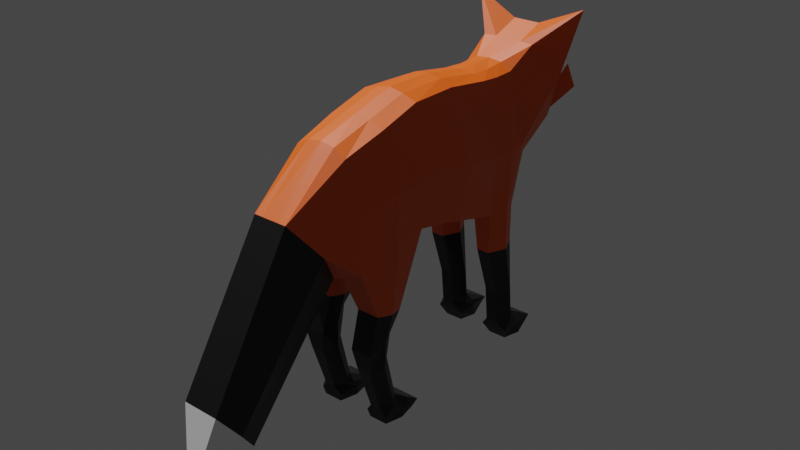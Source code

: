 # Source: Fox_No_Bones.blend  (saved by Blender 4.0.36; exported with 4.5.12 LTS)
import bpy
from mathutils import Matrix  # noqa: F401  (used for matrix-valued properties, if any)

bpy.ops.wm.read_factory_settings(use_empty=True)
scene = bpy.context.scene
scene.name = 'Scene'

# ---- collections
col_collection = bpy.data.collections.new('Collection'); scene.collection.children.link(col_collection)
col_fox = bpy.data.collections.new('Fox'); scene.collection.children.link(col_fox)

# ---- materials (node trees are filled in below, after node groups)
mat_orange = bpy.data.materials.new('Orange')
mat_orange.use_transparent_shadow = False
mat_black = bpy.data.materials.new('Black')
mat_black.use_transparent_shadow = False
mat_white = bpy.data.materials.new('White')
mat_white.use_transparent_shadow = False

# ---- material node trees
mat_orange.use_nodes = True; mat_orange.node_tree.nodes.clear()
_N = mat_orange.node_tree.nodes; _L = mat_orange.node_tree.links
n0 = _N.new('ShaderNodeOutputMaterial'); n0.name = 'Material Output'; n0.location = (665, 304)
n1 = _N.new('ShaderNodeBsdfPrincipled'); n1.name = 'Principled BSDF'; n1.location = (256, 300)
n1.distribution = 'GGX'
n1.subsurface_method = 'RANDOM_WALK_SKIN'
n1.inputs[0].default_value = (0.8, 0.0956, 0.0, 1.0)
n1.inputs[3].default_value = 1.45
n1.inputs[27].default_value = (0.0, 0.0, 0.0, 1.0)
n1.inputs[28].default_value = 1.0
_L.new(n1.outputs[0], n0.inputs[0])
n0.is_active_output = True
mat_black.use_nodes = True; mat_black.node_tree.nodes.clear()
_N = mat_black.node_tree.nodes; _L = mat_black.node_tree.links
n0 = _N.new('ShaderNodeOutputMaterial'); n0.name = 'Material Output'; n0.location = (1116, 185)
n1 = _N.new('ShaderNodeBsdfPrincipled'); n1.name = 'Principled BSDF'; n1.location = (774, 207)
n1.distribution = 'GGX'
n1.subsurface_method = 'RANDOM_WALK_SKIN'
n1.inputs[0].default_value = (0.0, 0.0, 0.0, 1.0)
n1.inputs[3].default_value = 1.45
n1.inputs[27].default_value = (0.0, 0.0, 0.0, 1.0)
n1.inputs[28].default_value = 1.0
_L.new(n1.outputs[0], n0.inputs[0])
n0.is_active_output = True
mat_white.use_nodes = True; mat_white.node_tree.nodes.clear()
_N = mat_white.node_tree.nodes; _L = mat_white.node_tree.links
n0 = _N.new('ShaderNodeOutputMaterial'); n0.name = 'Material Output'; n0.location = (1035, 38)
n1 = _N.new('ShaderNodeBsdfPrincipled'); n1.name = 'Principled BSDF'; n1.location = (684, 28)
n1.distribution = 'GGX'
n1.subsurface_method = 'RANDOM_WALK_SKIN'
n1.inputs[0].default_value = (1.0, 1.0, 1.0, 1.0)
n1.inputs[3].default_value = 1.45
n1.inputs[27].default_value = (0.0, 0.0, 0.0, 1.0)
n1.inputs[28].default_value = 1.0
_L.new(n1.outputs[0], n0.inputs[0])
n0.is_active_output = True

# ---- world
world_world = bpy.data.worlds.new('World'); scene.world = world_world
world_world.use_nodes = True; world_world.node_tree.nodes.clear()
_N = world_world.node_tree.nodes; _L = world_world.node_tree.links
n0 = _N.new('ShaderNodeOutputWorld'); n0.name = 'World Output'; n0.location = (300, 300)
n1 = _N.new('ShaderNodeBackground'); n1.name = 'Background'; n1.location = (10, 300)
n1.inputs[0].default_value = (0.05088, 0.05088, 0.05088, 1.0)
_L.new(n1.outputs[0], n0.inputs[0])
n0.is_active_output = True
world_world.color = (0.05088, 0.05088, 0.05088)
world_world.use_sun_shadow = False
world_world.sun_shadow_jitter_overblur = 0.0

# ---- lights
light_sun = bpy.data.lights.new('Sun', 'SUN')
light_sun.transmission_factor = 0.0
light_sun.energy = 4.11

# ---- meshes
me_plane = bpy.data.meshes.new('Plane')
me_plane.from_pydata([(-1.273e-08, 0.6811, 1.136), (-1.273e-08, 1.019, 1.136), (-1.273e-08, 0.6811, 2.386), (-1.273e-08, 1.019, 2.386), (-1.273e-08, -0.8486, 1.395), (-1.273e-08, -0.8486, 2.298), (-1.273e-08, -0.908, 1.342), (-1.273e-08, -1.341, 1.911), (-1.273e-08, -0.1501, 2.478), (-1.273e-08, -0.2139, 1.397), (-1.273e-08, -1.962, 0.2777), (-1.273e-08, -2.125, 0.4921), (-1.273e-08, -2.04, 0.8169), (-1.273e-08, -1.719, 0.3948), (-1.273e-08, 0.227, 1.297), (-1.273e-08, 0.2721, 2.465), (0.2716, 1.019, 1.225), (0.3037, 0.6811, 1.254), (0.2017, 1.019, 2.32), (0.2061, 0.6811, 2.337), (0.2137, -0.8486, 2.226), (0.3436, -0.8486, 1.395), (0.232, -0.1501, 2.418), (0.3436, 0.227, 1.414), (0.1384, -1.341, 1.911), (0.1346, -0.908, 1.342), (0.2116, 0.2721, 2.403), (0.3436, -0.2139, 1.514), (0.07302, -2.125, 0.4921), (0.0733, -1.962, 0.2777), (0.1455, -2.04, 0.8169), (0.1219, -1.719, 0.3948), (0.1131, -0.8486, 2.28), (0.1131, -0.1501, 2.456), (0.1131, 0.2721, 2.448), (0.1131, 0.6811, 2.373), (0.03489, -1.962, 0.2777), (0.04169, -2.125, 0.4921), (0.153, 0.6811, 1.218), (0.1131, 0.227, 1.297), (0.05726, -2.04, 0.8169), (0.1894, 1.019, 1.208), (0.05309, -0.908, 1.342), (0.1131, -1.719, 0.3948), (0.06977, -1.341, 1.911), (0.1131, 1.019, 2.374), (0.1131, -0.8486, 1.395), (0.1131, -0.2139, 1.397), (0.2731, 1.019, 0.9013), (0.2827, 0.7096, 0.9108), (0.1739, 0.7096, 0.9108), (0.1881, 1.019, 0.9013), (0.2669, 1.061, 0.4339), (0.2813, 0.8451, 0.5002), (0.1753, 0.8451, 0.5002), (0.1841, 1.061, 0.4339), (0.2506, 1.094, 0.1947), (0.2813, 0.8793, 0.1852), (0.1753, 0.8793, 0.1852), (0.1933, 1.094, 0.1947), (0.2883, 1.26, 0.001926), (0.3037, 0.966, 0.001926), (0.1529, 0.966, 0.001926), (0.1684, 1.26, 0.001926), (0.3436, 1.261, 0.1115), (0.1131, 1.261, 0.1115), (0.3436, 0.91, 0.1036), (0.1131, 0.91, 0.1036), (0.321, -0.6694, 0.9835), (0.2962, -0.3986, 0.9257), (0.1356, -0.6694, 0.9835), (0.1605, -0.3986, 0.9257), (0.3141, -0.7549, 0.6911), (0.2758, -0.4746, 0.8168), (0.1425, -0.7549, 0.6911), (0.1809, -0.4746, 0.8168), (0.2848, -0.7272, 0.5229), (0.2711, -0.5197, 0.56), (0.1719, -0.7272, 0.5229), (0.1855, -0.5197, 0.56), (0.2729, -0.6034, 0.1363), (0.2753, -0.4307, 0.1734), (0.1837, -0.6034, 0.1363), (0.1813, -0.4307, 0.1734), (0.3198, -0.5909, 0.07201), (0.3436, -0.2473, 0.07112), (0.1369, -0.5909, 0.07201), (0.1131, -0.2473, 0.07112), (0.3065, -0.5752, 0.001926), (0.3176, -0.2855, 0.001926), (0.1501, -0.5752, 0.001926), (0.139, -0.2855, 0.001926), (-1.273e-08, 1.507, 1.833), (-1.273e-08, 1.516, 2.564), (0.2518, 1.507, 1.833), (0.4821, 1.558, 2.725), (0.1131, 1.507, 1.833), (0.1131, 1.516, 2.564), (-1.273e-08, 1.958, 1.819), (-1.273e-08, 2.04, 1.917), (0.07121, 1.925, 1.819), (0.07121, 2.007, 1.917), (0.03444, 1.958, 1.819), (0.03445, 2.04, 1.917), (0.06062, 1.857, 2.105), (-1.273e-08, 1.857, 2.105), (0.1076, 1.802, 1.894), (0.1028, 1.857, 2.105), (0.08484, 1.802, 1.824), (-1.273e-08, 1.802, 1.824), (-1.273e-08, 1.682, 2.459), (0.2539, 1.682, 2.344), (0.1131, 1.682, 2.459), (0.211, 1.621, 1.912), (0.1131, 1.621, 1.866), (-1.273e-08, 1.621, 1.866), (-1.273e-08, -2.043, 0.3849), (0.3436, 1.511, 2.198), (0.3436, 1.019, 1.761), (0.3601, 0.6811, 1.761), (0.3436, -0.8486, 1.847), (0.2643, -1.124, 1.627), (0.3967, -0.182, 1.937), (0.08869, -2.043, 0.3849), (0.2003, -1.88, 0.6059), (0.4218, 0.2496, 1.881), (0.02953, -2.043, 0.3849), (0.07121, 1.966, 1.868), (0.12, 1.83, 1.965), (0.3936, 1.652, 2.067), (0.03444, 1.999, 1.868), (-1.273e-08, 1.999, 1.868), (-1.273e-08, 0.8501, 1.136), (-1.273e-08, 0.8501, 2.386), (0.3436, 0.8501, 1.243), (0.1986, 0.8501, 2.317), (0.1131, 0.8501, 2.364), (0.1131, 0.8501, 1.136), (0.3436, 0.8643, 0.906), (0.1131, 0.8643, 0.906), (0.3436, 0.9601, 0.457), (0.1131, 0.9601, 0.457), (0.3436, 0.9866, 0.1899), (0.1131, 0.9866, 0.1899), (0.3436, 1.113, 0.001926), (0.1131, 1.113, 0.001926), (0.1131, 1.085, 0.1075), (0.3436, 1.085, 0.1075), (0.3721, 0.8501, 1.761), (-1.273e-08, -0.4994, 2.388), (-1.273e-08, -0.5312, 1.396), (0.2366, -0.4994, 2.325), (0.389, -0.5312, 1.396), (0.1131, -0.5312, 1.396), (0.1131, -0.4994, 2.366), (0.3436, -0.534, 0.9546), (0.1131, -0.534, 0.9546), (0.3436, -0.6148, 0.7539), (0.1131, -0.6148, 0.7539), (0.3436, -0.6235, 0.5414), (0.1131, -0.6235, 0.5414), (0.3436, -0.517, 0.1548), (0.1131, -0.517, 0.1548), (0.3436, -0.4191, 0.07156), (0.1131, -0.4191, 0.07156), (0.3436, -0.4303, 0.001926), (0.1131, -0.4303, 0.001926), (0.3811, -0.5153, 1.892), (0.1336, 1.24, 1.557), (0.2462, 1.185, 1.63), (0.1131, 1.267, 2.475), (0.2215, 1.267, 2.469), (-1.273e-08, 1.263, 1.484), (-1.273e-08, 1.267, 2.475), (0.3436, 1.265, 1.98), (-1.273e-08, 1.599, 2.511), (0.2945, 1.512, 2.461), (0.1131, 1.599, 2.511), (0.2314, 1.564, 1.872), (0.1131, 1.564, 1.85), (-1.273e-08, 1.564, 1.85), (0.3471, 1.606, 2.261)], [], [(128, 106, 100, 127), (174, 169, 94, 117), (168, 172, 92, 96), (105, 104, 103, 99), (169, 168, 96, 94), (170, 171, 95, 97), (173, 170, 97, 93), (148, 118, 18, 135), (167, 151, 20, 120), (120, 20, 24, 121), (125, 26, 22, 122), (124, 30, 28, 123), (121, 24, 30, 124), (119, 19, 26, 125), (154, 32, 20, 151), (35, 34, 26, 19), (126, 36, 29, 123), (39, 38, 17, 23), (40, 37, 28, 30), (17, 38, 50, 49), (43, 42, 25, 31), (32, 44, 24, 20), (136, 35, 19, 135), (44, 40, 30, 24), (42, 46, 21, 25), (36, 43, 31, 29), (34, 33, 22, 26), (47, 27, 69, 71), (47, 39, 23, 27), (9, 14, 39, 47), (150, 9, 47, 153), (15, 8, 33, 34), (10, 13, 43, 36), (106, 108, 102, 100), (6, 4, 46, 42), (7, 12, 40, 44), (133, 2, 35, 136), (5, 7, 44, 32), (13, 6, 42, 43), (132, 1, 41, 137), (12, 11, 37, 40), (14, 0, 38, 39), (116, 10, 36, 126), (2, 15, 34, 35), (149, 5, 32, 154), (51, 48, 52, 55), (134, 17, 49, 138), (41, 16, 48, 51), (137, 41, 51, 139), (141, 55, 59, 143), (138, 49, 53, 140), (139, 51, 55, 141), (49, 50, 54, 53), (65, 64, 60, 63), (53, 54, 58, 57), (55, 52, 56, 59), (140, 53, 57, 142), (145, 63, 60, 144), (147, 66, 61, 144), (146, 65, 63, 145), (66, 67, 62, 61), (57, 58, 67, 66), (143, 59, 65, 146), (142, 57, 66, 147), (59, 56, 64, 65), (71, 69, 73, 75), (152, 21, 68, 155), (153, 47, 71, 156), (21, 46, 70, 68), (157, 72, 76, 159), (155, 68, 72, 157), (156, 71, 75, 158), (68, 70, 74, 72), (160, 79, 83, 162), (158, 75, 79, 160), (72, 74, 78, 76), (75, 73, 77, 79), (83, 81, 85, 87), (76, 78, 82, 80), (79, 77, 81, 83), (159, 76, 80, 161), (164, 87, 91, 166), (161, 80, 84, 163), (162, 83, 87, 164), (80, 82, 86, 84), (166, 91, 89, 165), (84, 86, 90, 88), (87, 85, 89, 91), (163, 84, 88, 165), (104, 107, 101, 103), (108, 109, 98, 102), (114, 115, 109, 108), (112, 111, 107, 104), (113, 114, 108, 106), (110, 112, 104, 105), (129, 113, 106, 128), (181, 178, 113, 129), (175, 177, 112, 110), (178, 179, 114, 113), (177, 176, 111, 112), (179, 180, 115, 114), (130, 103, 101, 127), (131, 99, 103, 130), (98, 131, 130, 102), (102, 130, 127, 100), (176, 181, 129, 111), (111, 129, 128, 107), (11, 116, 126, 37), (37, 126, 123, 28), (17, 119, 125, 23), (25, 121, 124, 31), (31, 124, 123, 29), (23, 125, 122, 27), (21, 120, 121, 25), (152, 167, 120, 21), (134, 16, 118, 148), (171, 174, 117, 95), (107, 128, 127, 101), (17, 134, 148, 119), (56, 142, 147, 64), (58, 143, 146, 67), (67, 146, 145, 62), (64, 147, 144, 60), (62, 145, 144, 61), (52, 140, 142, 56), (50, 139, 141, 54), (48, 138, 140, 52), (54, 141, 143, 58), (38, 137, 139, 50), (16, 134, 138, 48), (0, 132, 137, 38), (3, 133, 136, 45), (45, 136, 135, 18), (119, 148, 135, 19), (27, 122, 167, 152), (85, 163, 165, 89), (90, 166, 165, 88), (82, 162, 164, 86), (81, 161, 163, 85), (86, 164, 166, 90), (77, 159, 161, 81), (74, 158, 160, 78), (78, 160, 162, 82), (70, 156, 158, 74), (69, 155, 157, 73), (73, 157, 159, 77), (46, 153, 156, 70), (27, 152, 155, 69), (8, 149, 154, 33), (4, 150, 153, 46), (33, 154, 151, 22), (122, 22, 151, 167), (18, 118, 174, 171), (3, 45, 170, 173), (45, 18, 171, 170), (16, 41, 168, 169), (41, 1, 172, 168), (118, 16, 169, 174), (95, 117, 181, 176), (96, 92, 180, 179), (97, 95, 176, 177), (94, 96, 179, 178), (93, 97, 177, 175), (117, 94, 178, 181)])
me_plane.polygons.foreach_set('material_index', [2, 0, 2, 0, 0, 0, 0, 0, 0, 0, 0, 2, 1, 0, 0, 0, 2, 0, 2, 0, 1, 0, 0, 1, 0, 2, 0, 0, 0, 2, 2, 0, 2, 2, 0, 1, 0, 0, 1, 2, 2, 2, 2, 0, 0, 1, 0, 0, 0, 1, 1, 1, 1, 1, 1, 1, 1, 1, 1, 1, 1, 1, 1, 1, 1, 1, 0, 0, 0, 1, 1, 1, 1, 1, 1, 1, 1, 1, 1, 1, 1, 1, 1, 1, 1, 1, 1, 1, 1, 0, 2, 2, 0, 2, 0, 2, 0, 0, 0, 0, 2, 1, 1, 2, 2, 0, 0, 2, 2, 0, 1, 2, 0, 0, 0, 0, 0, 0, 0, 1, 1, 1, 1, 1, 1, 1, 1, 1, 0, 0, 2, 0, 0, 0, 0, 1, 1, 1, 1, 1, 1, 1, 1, 1, 1, 1, 0, 0, 0, 2, 0, 0, 0, 0, 0, 0, 2, 0, 2, 2, 2, 0, 0, 0])
_uv = me_plane.uv_layers.new(name='UVMap')
_uv.uv.foreach_set('vector', [0.2123, 0.05005, 0.1962, 0.05218, 0.1896, 0.02567, 0.1983, 0.02015, 0.2087, 0.1761, 0.1333, 0.1926, 0.1773, 0.1264, 0.2459, 0.1286, 0.1084, 0.1741, 0.081, 0.16, 0.1371, 0.09479, 0.1558, 0.1082, 0.2558, 0.02366, 0.2488, 0.03515, 0.2086, 0.00736, 0.2086, 5.991e-05, 0.1333, 0.1926, 0.1084, 0.1741, 0.1558, 0.1082, 0.1773, 0.1264, 0.3214, 0.1674, 0.3026, 0.1662, 0.2919, 0.1302, 0.3209, 0.1189, 0.3439, 0.1686, 0.3214, 0.1674, 0.3209, 0.1189, 0.3427, 0.1134, 0.1697, 0.2642, 0.1679, 0.2283, 0.2912, 0.2221, 0.2928, 0.2584, 0.2096, 0.543, 0.3004, 0.5317, 0.2891, 0.6027, 0.2089, 0.6126, 0.2089, 0.6126, 0.2891, 0.6027, 0.2524, 0.7161, 0.1708, 0.6841, 0.1946, 0.3875, 0.3079, 0.3789, 0.3107, 0.4622, 0.2103, 0.4746, 0.07228, 0.9324, 0.1206, 0.9402, 0.07812, 0.9836, 0.05456, 0.9805, 0.1708, 0.6841, 0.2524, 0.7161, 0.1206, 0.9402, 0.07228, 0.9324, 0.1709, 0.2971, 0.2959, 0.2942, 0.3079, 0.3789, 0.1946, 0.3875, 0.3269, 0.534, 0.3119, 0.6055, 0.2891, 0.6027, 0.3004, 0.5317, 0.3166, 0.2925, 0.3297, 0.3773, 0.3079, 0.3789, 0.2959, 0.2942, 0.05213, 0.9935, 0.02764, 0.9814, 0.03287, 0.9766, 0.05456, 0.9805, 0.04352, 0.3979, 0.03805, 0.302, 0.06849, 0.2995, 0.09506, 0.3937, 0.1336, 0.953, 0.07984, 0.9895, 0.07812, 0.9836, 0.1206, 0.9402, 0.06849, 0.2995, 0.03805, 0.302, 0.04884, 0.2691, 0.04885, 0.2693, 0.02401, 0.9332, 0.05281, 0.6581, 0.07269, 0.6572, 0.02575, 0.933, 0.3119, 0.6055, 0.2655, 0.723, 0.2524, 0.7161, 0.2891, 0.6027, 0.3133, 0.2573, 0.3166, 0.2925, 0.2959, 0.2942, 0.2928, 0.2584, 0.2655, 0.723, 0.1336, 0.953, 0.1206, 0.9402, 0.2524, 0.7161, 0.05281, 0.6581, 0.06464, 0.638, 0.1146, 0.6207, 0.07269, 0.6572, 0.02764, 0.9814, 0.02401, 0.9332, 0.02575, 0.933, 0.03287, 0.9766, 0.3297, 0.3773, 0.3353, 0.4618, 0.3107, 0.4622, 0.3079, 0.3789, 0.05852, 0.5024, 0.1153, 0.4914, 0.0851, 0.563, 0.08052, 0.5642, 0.05852, 0.5024, 0.04352, 0.3979, 0.09506, 0.3937, 0.1153, 0.4914, 0.03186, 0.5017, 0.02233, 0.4009, 0.04352, 0.3979, 0.05852, 0.5024, 0.02119, 0.571, 0.03186, 0.5017, 0.05852, 0.5024, 0.04383, 0.5696, 0.353, 0.3752, 0.3586, 0.4619, 0.3353, 0.4618, 0.3297, 0.3773, 0.02243, 0.9871, 5.99e-05, 0.9359, 0.02401, 0.9332, 0.02764, 0.9814, 0.1962, 0.05218, 0.1813, 0.04577, 0.1872, 0.01729, 0.1896, 0.02567, 0.04081, 0.6582, 0.03966, 0.642, 0.06464, 0.638, 0.05281, 0.6581, 0.2784, 0.7298, 0.1421, 0.9614, 0.1336, 0.953, 0.2655, 0.723, 0.3367, 0.2562, 0.3399, 0.2901, 0.3166, 0.2925, 0.3133, 0.2573, 0.335, 0.6114, 0.2784, 0.7298, 0.2655, 0.723, 0.3119, 0.6055, 5.99e-05, 0.9359, 0.04081, 0.6582, 0.05281, 0.6581, 0.02401, 0.9332, 0.001184, 0.2608, 0.01178, 0.2221, 0.0538, 0.2366, 0.02477, 0.2645, 0.1421, 0.9614, 0.08224, 0.9982, 0.07984, 0.9895, 0.1336, 0.953, 0.02233, 0.4009, 5.996e-05, 0.2999, 0.03805, 0.302, 0.04352, 0.3979, 0.05093, 0.9999, 0.02243, 0.9871, 0.02764, 0.9814, 0.05213, 0.9935, 0.3399, 0.2901, 0.353, 0.3752, 0.3297, 0.3773, 0.3166, 0.2925, 0.3507, 0.5367, 0.335, 0.6114, 0.3119, 0.6055, 0.3269, 0.534, 0.04943, 0.2691, 0.04935, 0.2692, 0.04915, 0.2692, 0.04916, 0.2692, 0.07615, 0.2703, 0.06849, 0.2995, 0.04885, 0.2693, 0.04916, 0.2694, 0.0538, 0.2366, 0.06574, 0.2428, 0.04935, 0.2692, 0.04943, 0.2691, 0.02477, 0.2645, 0.0538, 0.2366, 0.04943, 0.2691, 0.04915, 0.269, 0.04918, 0.2692, 0.04916, 0.2692, 0.04916, 0.2692, 0.04916, 0.2692, 0.04916, 0.2694, 0.04885, 0.2693, 0.04914, 0.2692, 0.04915, 0.2692, 0.04915, 0.269, 0.04943, 0.2691, 0.04916, 0.2692, 0.04918, 0.2692, 0.04885, 0.2693, 0.04884, 0.2691, 0.04915, 0.2692, 0.04914, 0.2692, 0.04916, 0.2692, 0.04916, 0.2692, 0.04916, 0.2692, 0.04916, 0.2692, 0.04914, 0.2692, 0.04915, 0.2692, 0.04916, 0.2692, 0.04915, 0.2692, 0.04916, 0.2692, 0.04915, 0.2692, 0.04916, 0.2692, 0.04916, 0.2692, 0.04915, 0.2692, 0.04914, 0.2692, 0.04915, 0.2692, 0.04915, 0.2692, 0.04916, 0.2692, 0.04916, 0.2692, 0.04916, 0.2692, 0.04916, 0.2692, 0.04916, 0.2692, 0.04915, 0.2692, 0.04916, 0.2692, 0.04916, 0.2692, 0.04916, 0.2692, 0.04916, 0.2692, 0.04916, 0.2692, 0.04916, 0.2692, 0.04915, 0.2692, 0.04916, 0.2692, 0.04916, 0.2692, 0.04916, 0.2692, 0.04915, 0.2692, 0.04916, 0.2692, 0.04916, 0.2692, 0.04915, 0.2692, 0.04916, 0.2692, 0.04916, 0.2692, 0.04916, 0.2692, 0.04916, 0.2692, 0.04915, 0.2692, 0.04915, 0.2692, 0.04915, 0.2692, 0.04916, 0.2692, 0.04916, 0.2692, 0.04916, 0.2692, 0.04916, 0.2692, 0.04916, 0.2692, 0.08052, 0.5642, 0.0851, 0.563, 0.08417, 0.5667, 0.08295, 0.5669, 0.1219, 0.5614, 0.1146, 0.6207, 0.08865, 0.5736, 0.08851, 0.5674, 0.04383, 0.5696, 0.05852, 0.5024, 0.08052, 0.5642, 0.07924, 0.5691, 0.1146, 0.6207, 0.06464, 0.638, 0.08101, 0.5752, 0.08865, 0.5736, 0.0844, 0.5686, 0.08411, 0.5689, 0.08399, 0.5688, 0.08401, 0.5688, 0.08851, 0.5674, 0.08865, 0.5736, 0.08411, 0.5689, 0.0844, 0.5686, 0.07924, 0.5691, 0.08052, 0.5642, 0.08295, 0.5669, 0.0835, 0.5688, 0.08865, 0.5736, 0.08101, 0.5752, 0.08391, 0.5689, 0.08411, 0.5689, 0.08391, 0.5688, 0.08391, 0.5687, 0.08396, 0.5688, 0.08395, 0.5688, 0.0835, 0.5688, 0.08295, 0.5669, 0.08391, 0.5687, 0.08391, 0.5688, 0.08411, 0.5689, 0.08391, 0.5689, 0.08395, 0.5688, 0.08399, 0.5688, 0.08295, 0.5669, 0.08417, 0.5667, 0.08395, 0.5687, 0.08391, 0.5687, 0.08396, 0.5688, 0.08395, 0.5688, 0.08395, 0.5688, 0.08395, 0.5688, 0.08399, 0.5688, 0.08395, 0.5688, 0.08395, 0.5688, 0.08396, 0.5688, 0.08391, 0.5687, 0.08395, 0.5687, 0.08395, 0.5688, 0.08396, 0.5688, 0.08401, 0.5688, 0.08399, 0.5688, 0.08396, 0.5688, 0.08395, 0.5688, 0.08395, 0.5688, 0.08395, 0.5688, 0.08395, 0.5688, 0.08395, 0.5688, 0.08395, 0.5688, 0.08396, 0.5688, 0.08395, 0.5688, 0.08395, 0.5688, 0.08395, 0.5688, 0.08396, 0.5688, 0.08395, 0.5688, 0.08395, 0.5688, 0.08396, 0.5688, 0.08395, 0.5688, 0.08395, 0.5688, 0.08395, 0.5688, 0.08395, 0.5688, 0.08395, 0.5688, 0.08395, 0.5688, 0.08395, 0.5688, 0.08395, 0.5688, 0.08395, 0.5688, 0.08395, 0.5688, 0.08395, 0.5688, 0.08395, 0.5688, 0.08395, 0.5688, 0.08395, 0.5688, 0.08395, 0.5688, 0.08395, 0.5688, 0.08395, 0.5688, 0.08395, 0.5688, 0.08395, 0.5688, 0.2488, 0.03515, 0.2442, 0.04266, 0.2077, 0.01538, 0.2086, 0.00736, 0.1813, 0.04577, 0.1657, 0.038, 0.1826, 0.01236, 0.1872, 0.01729, 0.1714, 0.08793, 0.1498, 0.075, 0.1657, 0.038, 0.1813, 0.04577, 0.3065, 0.08843, 0.2785, 0.09709, 0.2442, 0.04266, 0.2488, 0.03515, 0.1922, 0.1024, 0.1714, 0.08793, 0.1813, 0.04577, 0.1962, 0.05218, 0.3249, 0.07365, 0.3065, 0.08843, 0.2488, 0.03515, 0.2558, 0.02366, 0.236, 0.09759, 0.1922, 0.1024, 0.1962, 0.05218, 0.2123, 0.05005, 0.2598, 0.1126, 0.184, 0.1141, 0.1922, 0.1024, 0.236, 0.09759, 0.3363, 0.09306, 0.3159, 0.1024, 0.3065, 0.08843, 0.3249, 0.07365, 0.184, 0.1141, 0.1635, 0.09823, 0.1714, 0.08793, 0.1922, 0.1024, 0.3159, 0.1024, 0.2909, 0.1183, 0.2785, 0.09709, 0.3065, 0.08843, 0.1635, 0.09823, 0.1438, 0.085, 0.1498, 0.075, 0.1714, 0.08793, 0.1976, 0.01078, 0.2086, 0.00736, 0.2077, 0.01538, 0.1983, 0.02015, 0.1945, 0.004098, 0.2086, 5.991e-05, 0.2086, 0.00736, 0.1976, 0.01078, 0.1826, 0.01236, 0.1945, 0.004098, 0.1976, 0.01078, 0.1872, 0.01729, 0.1872, 0.01729, 0.1976, 0.01078, 0.1983, 0.02015, 0.1896, 0.02567, 0.2909, 0.1183, 0.2598, 0.1126, 0.236, 0.09759, 0.2785, 0.09709, 0.2785, 0.09709, 0.236, 0.09759, 0.2123, 0.05005, 0.2442, 0.04266, 0.08224, 0.9982, 0.05093, 0.9999, 0.05213, 0.9935, 0.07984, 0.9895, 0.07984, 0.9895, 0.05213, 0.9935, 0.05456, 0.9805, 0.07812, 0.9836, 0.06849, 0.2995, 0.1709, 0.2971, 0.1946, 0.3875, 0.09506, 0.3937, 0.07269, 0.6572, 0.1708, 0.6841, 0.07228, 0.9324, 0.02575, 0.933, 0.02575, 0.933, 0.07228, 0.9324, 0.05456, 0.9805, 0.03287, 0.9766, 0.09506, 0.3937, 0.1946, 0.3875, 0.2103, 0.4746, 0.1153, 0.4914, 0.1146, 0.6207, 0.2089, 0.6126, 0.1708, 0.6841, 0.07269, 0.6572, 0.1219, 0.5614, 0.2096, 0.543, 0.2089, 0.6126, 0.1146, 0.6207, 0.07615, 0.2703, 0.06574, 0.2428, 0.1679, 0.2283, 0.1697, 0.2642, 0.3026, 0.1662, 0.2087, 0.1761, 0.2459, 0.1286, 0.2919, 0.1302, 0.2442, 0.04266, 0.2123, 0.05005, 0.1983, 0.02015, 0.2077, 0.01538, 0.06849, 0.2995, 0.07615, 0.2703, 0.1697, 0.2642, 0.1709, 0.2971, 0.04916, 0.2692, 0.04915, 0.2692, 0.04916, 0.2692, 0.04916, 0.2692, 0.04916, 0.2692, 0.04916, 0.2692, 0.04916, 0.2692, 0.04916, 0.2692, 0.04916, 0.2692, 0.04916, 0.2692, 0.04916, 0.2692, 0.04916, 0.2692, 0.04916, 0.2692, 0.04916, 0.2692, 0.04916, 0.2692, 0.04916, 0.2692, 0.04916, 0.2692, 0.04916, 0.2692, 0.04916, 0.2692, 0.04916, 0.2692, 0.04915, 0.2692, 0.04915, 0.2692, 0.04915, 0.2692, 0.04916, 0.2692, 0.04884, 0.2691, 0.04915, 0.269, 0.04918, 0.2692, 0.04915, 0.2692, 0.04935, 0.2692, 0.04916, 0.2694, 0.04915, 0.2692, 0.04915, 0.2692, 0.04915, 0.2692, 0.04918, 0.2692, 0.04916, 0.2692, 0.04916, 0.2692, 0.03805, 0.302, 0.02477, 0.2645, 0.04915, 0.269, 0.04884, 0.2691, 0.06574, 0.2428, 0.07615, 0.2703, 0.04916, 0.2694, 0.04935, 0.2692, 5.996e-05, 0.2999, 0.001184, 0.2608, 0.02477, 0.2645, 0.03805, 0.302, 0.3366, 0.2226, 0.3367, 0.2562, 0.3133, 0.2573, 0.3128, 0.2215, 0.3128, 0.2215, 0.3133, 0.2573, 0.2928, 0.2584, 0.2912, 0.2221, 0.1709, 0.2971, 0.1697, 0.2642, 0.2928, 0.2584, 0.2959, 0.2942, 0.1153, 0.4914, 0.2103, 0.4746, 0.2096, 0.543, 0.1219, 0.5614, 0.08395, 0.5688, 0.08395, 0.5688, 0.08395, 0.5688, 0.08395, 0.5688, 0.08395, 0.5688, 0.08395, 0.5688, 0.08395, 0.5688, 0.08395, 0.5688, 0.08395, 0.5688, 0.08395, 0.5688, 0.08395, 0.5688, 0.08395, 0.5688, 0.08395, 0.5688, 0.08395, 0.5688, 0.08395, 0.5688, 0.08395, 0.5688, 0.08395, 0.5688, 0.08395, 0.5688, 0.08395, 0.5688, 0.08395, 0.5688, 0.08395, 0.5687, 0.08401, 0.5688, 0.08395, 0.5688, 0.08395, 0.5688, 0.08391, 0.5689, 0.0835, 0.5688, 0.08391, 0.5688, 0.08395, 0.5688, 0.08395, 0.5688, 0.08391, 0.5688, 0.08395, 0.5688, 0.08395, 0.5688, 0.08101, 0.5752, 0.07924, 0.5691, 0.0835, 0.5688, 0.08391, 0.5689, 0.0851, 0.563, 0.08851, 0.5674, 0.0844, 0.5686, 0.08417, 0.5667, 0.08417, 0.5667, 0.0844, 0.5686, 0.08401, 0.5688, 0.08395, 0.5687, 0.06464, 0.638, 0.04383, 0.5696, 0.07924, 0.5691, 0.08101, 0.5752, 0.1153, 0.4914, 0.1219, 0.5614, 0.08851, 0.5674, 0.0851, 0.563, 0.3586, 0.4619, 0.3507, 0.5367, 0.3269, 0.534, 0.3353, 0.4618, 0.03966, 0.642, 0.02119, 0.571, 0.04383, 0.5696, 0.06464, 0.638, 0.3353, 0.4618, 0.3269, 0.534, 0.3004, 0.5317, 0.3107, 0.4622, 0.2103, 0.4746, 0.3107, 0.4622, 0.3004, 0.5317, 0.2096, 0.543, 0.2912, 0.2221, 0.1679, 0.2283, 0.2087, 0.1761, 0.3026, 0.1662, 0.3366, 0.2226, 0.3128, 0.2215, 0.3214, 0.1674, 0.3439, 0.1686, 0.3128, 0.2215, 0.2912, 0.2221, 0.3026, 0.1662, 0.3214, 0.1674, 0.06574, 0.2428, 0.0538, 0.2366, 0.1084, 0.1741, 0.1333, 0.1926, 0.0538, 0.2366, 0.01178, 0.2221, 0.081, 0.16, 0.1084, 0.1741, 0.1679, 0.2283, 0.06574, 0.2428, 0.1333, 0.1926, 0.2087, 0.1761, 0.2919, 0.1302, 0.2459, 0.1286, 0.2598, 0.1126, 0.2909, 0.1183, 0.1558, 0.1082, 0.1371, 0.09479, 0.1438, 0.085, 0.1635, 0.09823, 0.3209, 0.1189, 0.2919, 0.1302, 0.2909, 0.1183, 0.3159, 0.1024, 0.1773, 0.1264, 0.1558, 0.1082, 0.1635, 0.09823, 0.184, 0.1141, 0.3427, 0.1134, 0.3209, 0.1189, 0.3159, 0.1024, 0.3363, 0.09306, 0.2459, 0.1286, 0.1773, 0.1264, 0.184, 0.1141, 0.2598, 0.1126])
me_plane.materials.append(mat_orange)
me_plane.materials.append(mat_black)
me_plane.materials.append(mat_white)
me_plane.update()

# ---- objects
ob_empty_001 = bpy.data.objects.new('Empty.001', None)
ob_sun = bpy.data.objects.new('Sun', light_sun)
ob_fox = bpy.data.objects.new('Fox', me_plane)

# ---- transforms, parenting, visibility, modifiers, constraints
ob_empty_001.location = (4.88e-16, 1.434, 2.198)
ob_empty_001.rotation_euler = (1.571, 3.142, 1.571)
ob_empty_001.scale = (0.4214, -0.4214, 0.4214)
ob_empty_001.empty_display_type = 'IMAGE'
ob_empty_001.empty_display_size = 5.0
ob_sun.location = (0.0, 0.0, 8.421)
ob_sun.rotation_euler = (0.0, 0.4765, 3.012)
ob_fox.location = (0.0, 0.0, 0.0)
_m = ob_fox.modifiers.new('Mirror', 'MIRROR')

# ---- collection membership
col_collection.objects.link(ob_empty_001)
col_collection.objects.link(ob_sun)
col_fox.objects.link(ob_fox)

# ---- scene / render settings (as saved in the file)
scene.frame_start = 1; scene.frame_end = 250; scene.frame_set(0)
scene.render.engine = 'BLENDER_EEVEE_NEXT'
scene.cycles.sampling_pattern = 'TABULATED_SOBOL'
scene.view_settings.view_transform = 'Filmic'
bpy.context.view_layer.update()

# ---- added for rendering (the .blend has no active camera): camera
cam_auto = bpy.data.cameras.new('AutoCamera')
cam_auto.lens = 50.0
cam_auto.sensor_width = 36.0
cam_auto.clip_end = 1000.0
ob_auto_camera = bpy.data.objects.new('AutoCamera', cam_auto)
scene.collection.objects.link(ob_auto_camera)
ob_auto_camera.location = (4.6897, -5.67004, 5.11546)
ob_auto_camera.rotation_euler = (1.09748, -7.21219e-08, 0.694738)
scene.camera = ob_auto_camera
bpy.context.view_layer.update()
